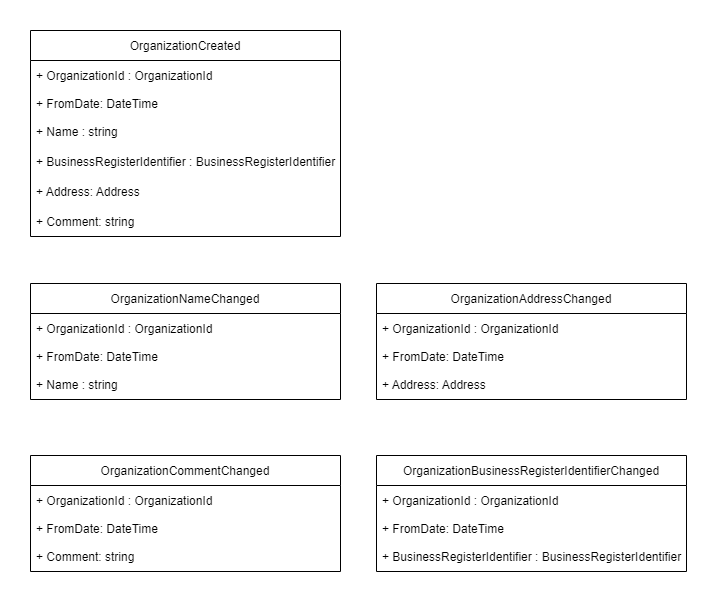

The diagram above was exported from draw.io. Its source (the exported page's mxGraphModel, read from the mxfile embedded in the PNG):
<mxGraphModel dx="2062" dy="1158" grid="0" gridSize="10" guides="1" tooltips="1" connect="1" arrows="1" fold="1" page="1" pageScale="1" pageWidth="827" pageHeight="1169" math="0" shadow="0">
  <root>
    <mxCell id="0" />
    <mxCell id="1" parent="0" />
    <mxCell id="jDC8jGRAy0Qzq0p5EDQL-1" value="OrganizationCreated" style="swimlane;fontStyle=0;childLayout=stackLayout;horizontal=1;startSize=30;horizontalStack=0;resizeParent=1;resizeParentMax=0;resizeLast=0;collapsible=1;marginBottom=0;" parent="1" vertex="1">
      <mxGeometry x="90" y="150" width="310" height="206" as="geometry">
        <mxRectangle x="190" y="210" width="190" height="30" as="alternateBounds" />
      </mxGeometry>
    </mxCell>
    <mxCell id="jDC8jGRAy0Qzq0p5EDQL-2" value="+ OrganizationId : OrganizationId" style="text;strokeColor=none;fillColor=none;align=left;verticalAlign=middle;spacingLeft=4;spacingRight=4;overflow=hidden;points=[[0,0.5],[1,0.5]];portConstraint=eastwest;rotatable=0;" parent="jDC8jGRAy0Qzq0p5EDQL-1" vertex="1">
      <mxGeometry y="30" width="310" height="30" as="geometry" />
    </mxCell>
    <mxCell id="BHJZhe3rzt2S65s7NzHn-1" value="+ FromDate: DateTime" style="text;strokeColor=none;fillColor=none;align=left;verticalAlign=top;spacingLeft=4;spacingRight=4;overflow=hidden;rotatable=0;points=[[0,0.5],[1,0.5]];portConstraint=eastwest;" parent="jDC8jGRAy0Qzq0p5EDQL-1" vertex="1">
      <mxGeometry y="60" width="310" height="26" as="geometry" />
    </mxCell>
    <mxCell id="jDC8jGRAy0Qzq0p5EDQL-3" value="+ Name : string" style="text;strokeColor=none;fillColor=none;align=left;verticalAlign=middle;spacingLeft=4;spacingRight=4;overflow=hidden;points=[[0,0.5],[1,0.5]];portConstraint=eastwest;rotatable=0;" parent="jDC8jGRAy0Qzq0p5EDQL-1" vertex="1">
      <mxGeometry y="86" width="310" height="30" as="geometry" />
    </mxCell>
    <mxCell id="jDC8jGRAy0Qzq0p5EDQL-4" value="+ BusinessRegisterIdentifier : BusinessRegisterIdentifier" style="text;strokeColor=none;fillColor=none;align=left;verticalAlign=middle;spacingLeft=4;spacingRight=4;overflow=hidden;points=[[0,0.5],[1,0.5]];portConstraint=eastwest;rotatable=0;" parent="jDC8jGRAy0Qzq0p5EDQL-1" vertex="1">
      <mxGeometry y="116" width="310" height="30" as="geometry" />
    </mxCell>
    <mxCell id="jDC8jGRAy0Qzq0p5EDQL-5" value="+ Address: Address" style="text;strokeColor=none;fillColor=none;align=left;verticalAlign=middle;spacingLeft=4;spacingRight=4;overflow=hidden;points=[[0,0.5],[1,0.5]];portConstraint=eastwest;rotatable=0;" parent="jDC8jGRAy0Qzq0p5EDQL-1" vertex="1">
      <mxGeometry y="146" width="310" height="30" as="geometry" />
    </mxCell>
    <mxCell id="H6FeRwo65dzPkHbKBqzF-7" value="+ Comment: string" style="text;strokeColor=none;fillColor=none;align=left;verticalAlign=middle;spacingLeft=4;spacingRight=4;overflow=hidden;points=[[0,0.5],[1,0.5]];portConstraint=eastwest;rotatable=0;" parent="jDC8jGRAy0Qzq0p5EDQL-1" vertex="1">
      <mxGeometry y="176" width="310" height="30" as="geometry" />
    </mxCell>
    <mxCell id="jDC8jGRAy0Qzq0p5EDQL-6" value="OrganizationNameChanged" style="swimlane;fontStyle=0;childLayout=stackLayout;horizontal=1;startSize=30;horizontalStack=0;resizeParent=1;resizeParentMax=0;resizeLast=0;collapsible=1;marginBottom=0;" parent="1" vertex="1">
      <mxGeometry x="90" y="403" width="310" height="116" as="geometry">
        <mxRectangle x="190" y="210" width="190" height="30" as="alternateBounds" />
      </mxGeometry>
    </mxCell>
    <mxCell id="jDC8jGRAy0Qzq0p5EDQL-7" value="+ OrganizationId : OrganizationId" style="text;strokeColor=none;fillColor=none;align=left;verticalAlign=middle;spacingLeft=4;spacingRight=4;overflow=hidden;points=[[0,0.5],[1,0.5]];portConstraint=eastwest;rotatable=0;" parent="jDC8jGRAy0Qzq0p5EDQL-6" vertex="1">
      <mxGeometry y="30" width="310" height="30" as="geometry" />
    </mxCell>
    <mxCell id="BHJZhe3rzt2S65s7NzHn-2" value="+ FromDate: DateTime" style="text;strokeColor=none;fillColor=none;align=left;verticalAlign=top;spacingLeft=4;spacingRight=4;overflow=hidden;rotatable=0;points=[[0,0.5],[1,0.5]];portConstraint=eastwest;" parent="jDC8jGRAy0Qzq0p5EDQL-6" vertex="1">
      <mxGeometry y="60" width="310" height="26" as="geometry" />
    </mxCell>
    <mxCell id="jDC8jGRAy0Qzq0p5EDQL-8" value="+ Name : string" style="text;strokeColor=none;fillColor=none;align=left;verticalAlign=middle;spacingLeft=4;spacingRight=4;overflow=hidden;points=[[0,0.5],[1,0.5]];portConstraint=eastwest;rotatable=0;" parent="jDC8jGRAy0Qzq0p5EDQL-6" vertex="1">
      <mxGeometry y="86" width="310" height="30" as="geometry" />
    </mxCell>
    <mxCell id="VLkFgHrux_LlQQGZk9_I-1" value="OrganizationAddressChanged" style="swimlane;fontStyle=0;childLayout=stackLayout;horizontal=1;startSize=30;horizontalStack=0;resizeParent=1;resizeParentMax=0;resizeLast=0;collapsible=1;marginBottom=0;" parent="1" vertex="1">
      <mxGeometry x="436" y="403" width="310" height="116" as="geometry">
        <mxRectangle x="190" y="210" width="190" height="30" as="alternateBounds" />
      </mxGeometry>
    </mxCell>
    <mxCell id="VLkFgHrux_LlQQGZk9_I-2" value="+ OrganizationId : OrganizationId" style="text;strokeColor=none;fillColor=none;align=left;verticalAlign=middle;spacingLeft=4;spacingRight=4;overflow=hidden;points=[[0,0.5],[1,0.5]];portConstraint=eastwest;rotatable=0;" parent="VLkFgHrux_LlQQGZk9_I-1" vertex="1">
      <mxGeometry y="30" width="310" height="30" as="geometry" />
    </mxCell>
    <mxCell id="BHJZhe3rzt2S65s7NzHn-3" value="+ FromDate: DateTime" style="text;strokeColor=none;fillColor=none;align=left;verticalAlign=top;spacingLeft=4;spacingRight=4;overflow=hidden;rotatable=0;points=[[0,0.5],[1,0.5]];portConstraint=eastwest;" parent="VLkFgHrux_LlQQGZk9_I-1" vertex="1">
      <mxGeometry y="60" width="310" height="26" as="geometry" />
    </mxCell>
    <mxCell id="H6FeRwo65dzPkHbKBqzF-8" value="+ Address: Address" style="text;strokeColor=none;fillColor=none;align=left;verticalAlign=middle;spacingLeft=4;spacingRight=4;overflow=hidden;points=[[0,0.5],[1,0.5]];portConstraint=eastwest;rotatable=0;" parent="VLkFgHrux_LlQQGZk9_I-1" vertex="1">
      <mxGeometry y="86" width="310" height="30" as="geometry" />
    </mxCell>
    <mxCell id="H6FeRwo65dzPkHbKBqzF-9" value="OrganizationCommentChanged" style="swimlane;fontStyle=0;childLayout=stackLayout;horizontal=1;startSize=30;horizontalStack=0;resizeParent=1;resizeParentMax=0;resizeLast=0;collapsible=1;marginBottom=0;" parent="1" vertex="1">
      <mxGeometry x="90" y="575" width="310" height="116" as="geometry">
        <mxRectangle x="190" y="210" width="190" height="30" as="alternateBounds" />
      </mxGeometry>
    </mxCell>
    <mxCell id="H6FeRwo65dzPkHbKBqzF-10" value="+ OrganizationId : OrganizationId" style="text;strokeColor=none;fillColor=none;align=left;verticalAlign=middle;spacingLeft=4;spacingRight=4;overflow=hidden;points=[[0,0.5],[1,0.5]];portConstraint=eastwest;rotatable=0;" parent="H6FeRwo65dzPkHbKBqzF-9" vertex="1">
      <mxGeometry y="30" width="310" height="30" as="geometry" />
    </mxCell>
    <mxCell id="H6FeRwo65dzPkHbKBqzF-11" value="+ FromDate: DateTime" style="text;strokeColor=none;fillColor=none;align=left;verticalAlign=top;spacingLeft=4;spacingRight=4;overflow=hidden;rotatable=0;points=[[0,0.5],[1,0.5]];portConstraint=eastwest;" parent="H6FeRwo65dzPkHbKBqzF-9" vertex="1">
      <mxGeometry y="60" width="310" height="26" as="geometry" />
    </mxCell>
    <mxCell id="H6FeRwo65dzPkHbKBqzF-13" value="+ Comment: string" style="text;strokeColor=none;fillColor=none;align=left;verticalAlign=middle;spacingLeft=4;spacingRight=4;overflow=hidden;points=[[0,0.5],[1,0.5]];portConstraint=eastwest;rotatable=0;" parent="H6FeRwo65dzPkHbKBqzF-9" vertex="1">
      <mxGeometry y="86" width="310" height="30" as="geometry" />
    </mxCell>
    <mxCell id="H6FeRwo65dzPkHbKBqzF-14" value="OrganizationBusinessRegisterIdentifierChanged" style="swimlane;fontStyle=0;childLayout=stackLayout;horizontal=1;startSize=30;horizontalStack=0;resizeParent=1;resizeParentMax=0;resizeLast=0;collapsible=1;marginBottom=0;" parent="1" vertex="1">
      <mxGeometry x="436" y="575" width="310" height="116" as="geometry">
        <mxRectangle x="190" y="210" width="190" height="30" as="alternateBounds" />
      </mxGeometry>
    </mxCell>
    <mxCell id="H6FeRwo65dzPkHbKBqzF-15" value="+ OrganizationId : OrganizationId" style="text;strokeColor=none;fillColor=none;align=left;verticalAlign=middle;spacingLeft=4;spacingRight=4;overflow=hidden;points=[[0,0.5],[1,0.5]];portConstraint=eastwest;rotatable=0;" parent="H6FeRwo65dzPkHbKBqzF-14" vertex="1">
      <mxGeometry y="30" width="310" height="30" as="geometry" />
    </mxCell>
    <mxCell id="H6FeRwo65dzPkHbKBqzF-16" value="+ FromDate: DateTime" style="text;strokeColor=none;fillColor=none;align=left;verticalAlign=top;spacingLeft=4;spacingRight=4;overflow=hidden;rotatable=0;points=[[0,0.5],[1,0.5]];portConstraint=eastwest;" parent="H6FeRwo65dzPkHbKBqzF-14" vertex="1">
      <mxGeometry y="60" width="310" height="26" as="geometry" />
    </mxCell>
    <mxCell id="H6FeRwo65dzPkHbKBqzF-18" value="+ BusinessRegisterIdentifier : BusinessRegisterIdentifier" style="text;strokeColor=none;fillColor=none;align=left;verticalAlign=middle;spacingLeft=4;spacingRight=4;overflow=hidden;points=[[0,0.5],[1,0.5]];portConstraint=eastwest;rotatable=0;" parent="H6FeRwo65dzPkHbKBqzF-14" vertex="1">
      <mxGeometry y="86" width="310" height="30" as="geometry" />
    </mxCell>
  </root>
</mxGraphModel>